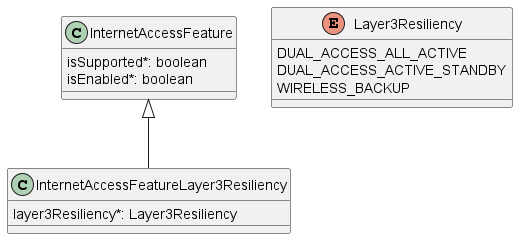

The diagram above was rendered by PlantUML. Its source (embedded in the PNG):
@startuml



class InternetAccessFeature {

    isSupported*: boolean
    isEnabled*: boolean
}


class InternetAccessFeatureLayer3Resiliency {

    layer3Resiliency*: Layer3Resiliency
}
InternetAccessFeature <|-- InternetAccessFeatureLayer3Resiliency


enum Layer3Resiliency {

    DUAL_ACCESS_ALL_ACTIVE
    DUAL_ACCESS_ACTIVE_STANDBY
    WIRELESS_BACKUP
}

@enduml